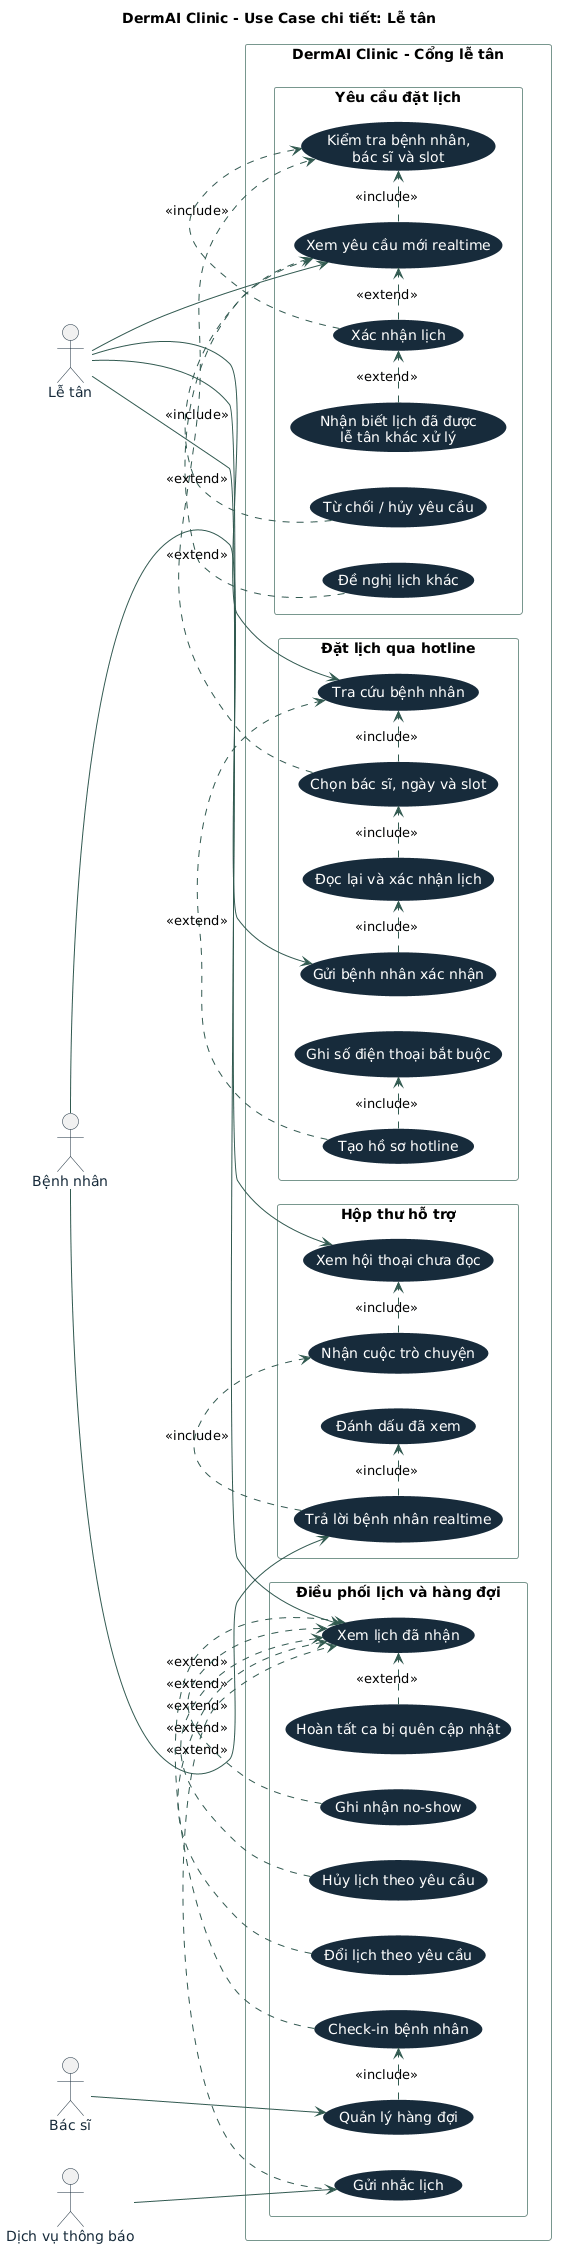

The diagram above was rendered by PlantUML. Its source (embedded in the PNG):
@startuml
title DermAI Clinic - Use Case chi tiết: Lễ tân
left to right direction
skinparam packageStyle rectangle
skinparam shadowing false
skinparam ArrowColor #315A50
skinparam ActorBorderColor #172B3B
skinparam ActorFontColor #172B3B
skinparam UsecaseBackgroundColor #172B3B
skinparam UsecaseBorderColor #172B3B
skinparam UsecaseFontColor #FFFFFF
skinparam RectangleBorderColor #78978E

actor "Lễ tân" as Receptionist
actor "Bệnh nhân" as Patient
actor "Bác sĩ" as Doctor
actor "Dịch vụ thông báo" as Notification

rectangle "DermAI Clinic - Cổng lễ tân" {
  package "Yêu cầu đặt lịch" {
    usecase "Xem yêu cầu mới realtime" as Requests
    usecase "Kiểm tra bệnh nhân,\nbác sĩ và slot" as ValidateRequest
    usecase "Xác nhận lịch" as Confirm
    usecase "Đề nghị lịch khác" as Propose
    usecase "Từ chối / hủy yêu cầu" as Reject
    usecase "Nhận biết lịch đã được\nlễ tân khác xử lý" as RaceHandled
  }

  package "Đặt lịch qua hotline" {
    usecase "Tra cứu bệnh nhân" as FindPatient
    usecase "Tạo hồ sơ hotline" as CreateHotlineProfile
    usecase "Ghi số điện thoại bắt buộc" as RequirePhone
    usecase "Chọn bác sĩ, ngày và slot" as HotlineSlot
    usecase "Đọc lại và xác nhận lịch" as ReadBack
    usecase "Gửi bệnh nhân xác nhận" as SendProposal
  }

  package "Điều phối lịch và hàng đợi" {
    usecase "Xem lịch đã nhận" as AcceptedAppointments
    usecase "Đổi lịch theo yêu cầu" as Reschedule
    usecase "Hủy lịch theo yêu cầu" as Cancel
    usecase "Gửi nhắc lịch" as Reminder
    usecase "Check-in bệnh nhân" as CheckIn
    usecase "Quản lý hàng đợi" as Queue
    usecase "Ghi nhận no-show" as NoShow
    usecase "Hoàn tất ca bị quên cập nhật" as CorrectStatus
  }

  package "Hộp thư hỗ trợ" {
    usecase "Xem hội thoại chưa đọc" as Inbox
    usecase "Nhận cuộc trò chuyện" as ClaimChat
    usecase "Trả lời bệnh nhân realtime" as Reply
    usecase "Đánh dấu đã xem" as MarkRead
  }
}

Receptionist --> Requests
Receptionist --> FindPatient
Receptionist --> AcceptedAppointments
Receptionist --> Inbox
Requests .> ValidateRequest : <<include>>
Confirm .> Requests : <<extend>>
Confirm .> ValidateRequest : <<include>>
Propose .> Requests : <<extend>>
Reject .> Requests : <<extend>>
RaceHandled .> Confirm : <<extend>>
CreateHotlineProfile .> FindPatient : <<extend>>
CreateHotlineProfile .> RequirePhone : <<include>>
HotlineSlot .> FindPatient : <<include>>
HotlineSlot .> ValidateRequest : <<include>>
ReadBack .> HotlineSlot : <<include>>
SendProposal .> ReadBack : <<include>>
Reschedule .> AcceptedAppointments : <<extend>>
Cancel .> AcceptedAppointments : <<extend>>
Reminder .> AcceptedAppointments : <<extend>>
CheckIn .> AcceptedAppointments : <<extend>>
Queue .> CheckIn : <<include>>
NoShow .> AcceptedAppointments : <<extend>>
CorrectStatus .> AcceptedAppointments : <<extend>>
ClaimChat .> Inbox : <<include>>
Reply .> ClaimChat : <<include>>
Reply .> MarkRead : <<include>>
Patient --> SendProposal
Patient --> Reply
Doctor --> Queue
Notification --> Reminder
@enduml